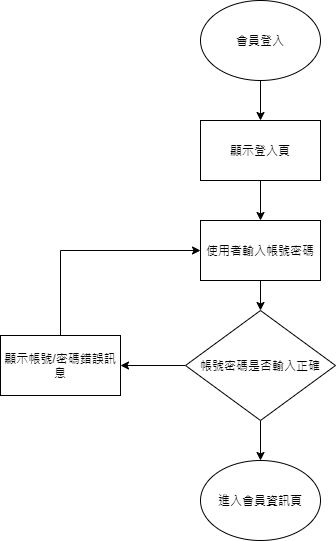

The diagram above was exported from draw.io. Its source (the exported page's mxGraphModel, read from the mxfile embedded in the PNG):
<mxGraphModel dx="1249" dy="701" grid="1" gridSize="10" guides="1" tooltips="1" connect="1" arrows="1" fold="1" page="1" pageScale="1" pageWidth="827" pageHeight="1169" math="0" shadow="0">
  <root>
    <mxCell id="0" />
    <mxCell id="1" parent="0" />
    <mxCell id="XpoPs-yviezv50m4pKf6-8" style="edgeStyle=orthogonalEdgeStyle;rounded=0;orthogonalLoop=1;jettySize=auto;html=1;exitX=0.5;exitY=1;exitDx=0;exitDy=0;entryX=0.5;entryY=0;entryDx=0;entryDy=0;" edge="1" parent="1" source="XpoPs-yviezv50m4pKf6-2" target="XpoPs-yviezv50m4pKf6-3">
      <mxGeometry relative="1" as="geometry" />
    </mxCell>
    <mxCell id="XpoPs-yviezv50m4pKf6-2" value="會員登入" style="ellipse;whiteSpace=wrap;html=1;" vertex="1" parent="1">
      <mxGeometry x="340" width="120" height="80" as="geometry" />
    </mxCell>
    <mxCell id="XpoPs-yviezv50m4pKf6-9" style="edgeStyle=orthogonalEdgeStyle;rounded=0;orthogonalLoop=1;jettySize=auto;html=1;exitX=0.5;exitY=1;exitDx=0;exitDy=0;entryX=0.5;entryY=0;entryDx=0;entryDy=0;" edge="1" parent="1" source="XpoPs-yviezv50m4pKf6-3" target="XpoPs-yviezv50m4pKf6-4">
      <mxGeometry relative="1" as="geometry" />
    </mxCell>
    <mxCell id="XpoPs-yviezv50m4pKf6-3" value="顯示登入頁" style="rounded=0;whiteSpace=wrap;html=1;" vertex="1" parent="1">
      <mxGeometry x="340" y="120" width="120" height="60" as="geometry" />
    </mxCell>
    <mxCell id="XpoPs-yviezv50m4pKf6-10" style="edgeStyle=orthogonalEdgeStyle;rounded=0;orthogonalLoop=1;jettySize=auto;html=1;exitX=0.5;exitY=1;exitDx=0;exitDy=0;entryX=0.5;entryY=0;entryDx=0;entryDy=0;" edge="1" parent="1" source="XpoPs-yviezv50m4pKf6-4" target="XpoPs-yviezv50m4pKf6-6">
      <mxGeometry relative="1" as="geometry" />
    </mxCell>
    <mxCell id="XpoPs-yviezv50m4pKf6-4" value="使用者輸入帳號密碼" style="rounded=0;whiteSpace=wrap;html=1;" vertex="1" parent="1">
      <mxGeometry x="340" y="220" width="120" height="60" as="geometry" />
    </mxCell>
    <mxCell id="XpoPs-yviezv50m4pKf6-13" style="edgeStyle=orthogonalEdgeStyle;rounded=0;orthogonalLoop=1;jettySize=auto;html=1;exitX=0.5;exitY=0;exitDx=0;exitDy=0;entryX=0;entryY=0.5;entryDx=0;entryDy=0;" edge="1" parent="1" source="XpoPs-yviezv50m4pKf6-5" target="XpoPs-yviezv50m4pKf6-4">
      <mxGeometry relative="1" as="geometry" />
    </mxCell>
    <mxCell id="XpoPs-yviezv50m4pKf6-5" value="顯示帳號/密碼錯誤訊息" style="rounded=0;whiteSpace=wrap;html=1;" vertex="1" parent="1">
      <mxGeometry x="140" y="335" width="120" height="60" as="geometry" />
    </mxCell>
    <mxCell id="XpoPs-yviezv50m4pKf6-11" style="edgeStyle=orthogonalEdgeStyle;rounded=0;orthogonalLoop=1;jettySize=auto;html=1;exitX=0.5;exitY=1;exitDx=0;exitDy=0;entryX=0.5;entryY=0;entryDx=0;entryDy=0;" edge="1" parent="1" source="XpoPs-yviezv50m4pKf6-6" target="XpoPs-yviezv50m4pKf6-7">
      <mxGeometry relative="1" as="geometry" />
    </mxCell>
    <mxCell id="XpoPs-yviezv50m4pKf6-12" style="edgeStyle=orthogonalEdgeStyle;rounded=0;orthogonalLoop=1;jettySize=auto;html=1;exitX=0;exitY=0.5;exitDx=0;exitDy=0;entryX=1;entryY=0.5;entryDx=0;entryDy=0;" edge="1" parent="1" source="XpoPs-yviezv50m4pKf6-6" target="XpoPs-yviezv50m4pKf6-5">
      <mxGeometry relative="1" as="geometry" />
    </mxCell>
    <mxCell id="XpoPs-yviezv50m4pKf6-6" value="帳號密碼是否輸入正確" style="rhombus;whiteSpace=wrap;html=1;" vertex="1" parent="1">
      <mxGeometry x="325" y="310" width="150" height="110" as="geometry" />
    </mxCell>
    <mxCell id="XpoPs-yviezv50m4pKf6-7" value="進入會員資訊頁" style="ellipse;whiteSpace=wrap;html=1;" vertex="1" parent="1">
      <mxGeometry x="340" y="460" width="120" height="80" as="geometry" />
    </mxCell>
  </root>
</mxGraphModel>